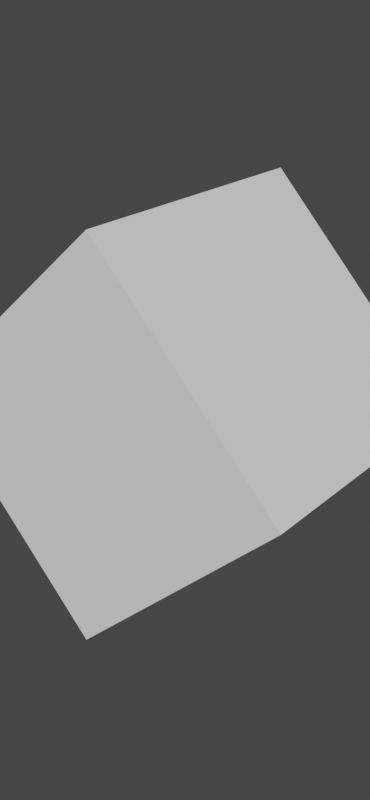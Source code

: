 # Source: record3d-blender-import.blend  (saved by Blender 3.0.42; exported with 4.5.12 LTS)
import bpy
from mathutils import Matrix  # noqa: F401  (used for matrix-valued properties, if any)

bpy.ops.wm.read_factory_settings(use_empty=True)
scene = bpy.context.scene
scene.name = 'Scene'

# ---- world
world_world = bpy.data.worlds.new('World'); scene.world = world_world
world_world.use_nodes = True; world_world.node_tree.nodes.clear()
_N = world_world.node_tree.nodes; _L = world_world.node_tree.links
n0 = _N.new('ShaderNodeOutputWorld'); n0.name = 'World Output'; n0.location = (300, 300)
n1 = _N.new('ShaderNodeBackground'); n1.name = 'Background'; n1.location = (10, 300)
n1.inputs[0].default_value = (0.05088, 0.05088, 0.05088, 1.0)
_L.new(n1.outputs[0], n0.inputs[0])
n0.is_active_output = True
world_world.color = (0.05088, 0.05088, 0.05088)
world_world.use_sun_shadow = False
world_world.sun_shadow_jitter_overblur = 0.0

# ---- meshes
me_cube = bpy.data.meshes.new('Cube')
me_cube.from_pydata([(-1.0, -1.0, -1.0), (-1.0, -1.0, 1.0), (-1.0, 1.0, -1.0), (-1.0, 1.0, 1.0), (1.0, -1.0, -1.0), (1.0, -1.0, 1.0), (1.0, 1.0, -1.0), (1.0, 1.0, 1.0)], [], [(0, 1, 3, 2), (2, 3, 7, 6), (6, 7, 5, 4), (4, 5, 1, 0), (2, 6, 4, 0), (7, 3, 1, 5)])
_uv = me_cube.uv_layers.new(name='UVMap')
_uv.uv.foreach_set('vector', [0.375, 0.0, 0.625, 0.0, 0.625, 0.25, 0.375, 0.25, 0.375, 0.25, 0.625, 0.25, 0.625, 0.5, 0.375, 0.5, 0.375, 0.5, 0.625, 0.5, 0.625, 0.75, 0.375, 0.75, 0.375, 0.75, 0.625, 0.75, 0.625, 1.0, 0.375, 1.0, 0.125, 0.5, 0.375, 0.5, 0.375, 0.75, 0.125, 0.75, 0.625, 0.5, 0.875, 0.5, 0.875, 0.75, 0.625, 0.75])
me_cube.use_remesh_fix_poles = True
me_cube.use_remesh_preserve_attributes = False
me_cube.update()

# ---- objects
ob_cube = bpy.data.objects.new('Cube', me_cube)

# ---- transforms, parenting, visibility, modifiers, constraints
ob_cube.location = (-0.002717, 0.1344, 0.1682)
ob_cube.rotation_euler = (0.05938, 2.372, 0.08711)

# ---- collection membership
scene.collection.objects.link(ob_cube)

# ---- scene / render settings (as saved in the file)
scene.frame_start = 1; scene.frame_end = 656; scene.frame_set(48)
scene.render.engine = 'BLENDER_EEVEE_NEXT'
scene.render.resolution_x = 1170
scene.render.resolution_y = 2532
scene.cycles.sampling_pattern = 'TABULATED_SOBOL'
scene.cycles.use_light_tree = False
scene.view_settings.view_transform = 'Filmic'
bpy.context.view_layer.update()

# ---- added for rendering (the .blend has no active camera and no usable light): camera, sun
cam_auto = bpy.data.cameras.new('AutoCamera')
cam_auto.lens = 50.0
cam_auto.sensor_width = 36.0
cam_auto.clip_end = 1000.0
ob_auto_camera = bpy.data.objects.new('AutoCamera', cam_auto)
scene.collection.objects.link(ob_auto_camera)
ob_auto_camera.location = (4.28633, -5.01245, 3.59948)
ob_auto_camera.rotation_euler = (1.09748, -7.21219e-08, 0.694738)
scene.camera = ob_auto_camera
light_auto_sun = bpy.data.lights.new('AutoSun', 'SUN')
light_auto_sun.energy = 3.0
light_auto_sun.angle = 0.0523599
ob_auto_sun = bpy.data.objects.new('AutoSun', light_auto_sun)
scene.collection.objects.link(ob_auto_sun)
ob_auto_sun.rotation_euler = (0.872665, 0.174533, 0.523599)
bpy.context.view_layer.update()
